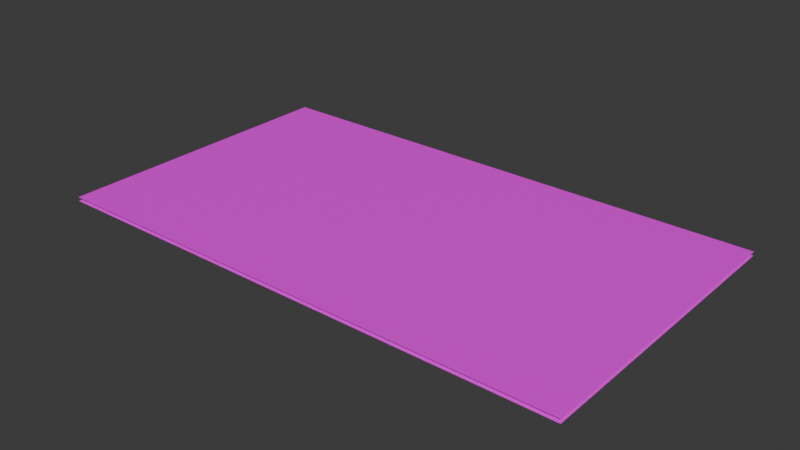 # Source: thao.blend  (saved by Blender 4.2.66; exported with 4.5.12 LTS)
import bpy
from mathutils import Matrix  # noqa: F401  (used for matrix-valued properties, if any)

bpy.ops.wm.read_factory_settings(use_empty=True)
scene = bpy.context.scene
scene.name = 'Scene'

# ---- collections
col_collection = bpy.data.collections.new('Collection'); scene.collection.children.link(col_collection)

# ---- images (referenced by path relative to the original .blend; pixels are not part of the script)
import os
ASSET_DIR = os.environ.get("B2B_ASSET_DIR", "")  # directory of the original .blend (textures are referenced by path, not embedded)
HERE = os.path.dirname(os.path.abspath(__file__))  # packed textures are extracted next to this script under _unpacked/

def load_image(name, relpath, width, height, colorspace="sRGB"):
    """Load a texture the original file referenced (path relative to the .blend, or extracted next to this script)."""
    p = next((c for c in (os.path.join(HERE, relpath), os.path.join(ASSET_DIR, relpath)) if relpath and os.path.exists(c)), "")
    if p:
        img = bpy.data.images.load(p, check_existing=True)
        img.name = name
    else:  # same state as the original file: an image datablock whose file is absent (Cycles renders it pink)
        img = bpy.data.images.new(name, width, height)
        img.source = "FILE"
        img.filepath = "//" + (relpath or name)
    img.colorspace_settings.name = colorspace
    return img
img_emthao_front_png = load_image('emThao_Front.png', 'emThao_Front.png', 1024, 1024, 'sRGB')
img_emthao_back_png = load_image('emThao_Back.png', 'emThao_Back.png', 1024, 1024, 'sRGB')

# ---- materials (node trees are filled in below, after node groups)
mat_material_001 = bpy.data.materials.new('Material.001')
mat_material_002 = bpy.data.materials.new('Material.002')

# ---- material node trees
mat_material_001.use_nodes = True; mat_material_001.node_tree.nodes.clear()
_N = mat_material_001.node_tree.nodes; _L = mat_material_001.node_tree.links
n0 = _N.new('ShaderNodeBsdfPrincipled'); n0.name = 'Principled BSDF'; n0.location = (10, 300)
n1 = _N.new('ShaderNodeOutputMaterial'); n1.name = 'Material Output'; n1.location = (300, 300)
n2 = _N.new('ShaderNodeTexImage'); n2.name = 'Image Texture'; n2.location = (-280, 280)
n2.image = img_emthao_front_png
_L.new(n0.outputs[0], n1.inputs[0])
_L.new(n2.outputs[0], n0.inputs[0])
n1.is_active_output = True
mat_material_002.use_nodes = True; mat_material_002.node_tree.nodes.clear()
_N = mat_material_002.node_tree.nodes; _L = mat_material_002.node_tree.links
n0 = _N.new('ShaderNodeBsdfPrincipled'); n0.name = 'Principled BSDF'; n0.location = (10, 300)
n1 = _N.new('ShaderNodeOutputMaterial'); n1.name = 'Material Output'; n1.location = (300, 300)
n2 = _N.new('ShaderNodeTexImage'); n2.name = 'Image Texture'; n2.location = (-280, 280)
n2.image = img_emthao_back_png
_L.new(n0.outputs[0], n1.inputs[0])
_L.new(n2.outputs[0], n0.inputs[0])
n1.is_active_output = True

# ---- world
world_world = bpy.data.worlds.new('World'); scene.world = world_world
world_world.use_nodes = True; world_world.node_tree.nodes.clear()
_N = world_world.node_tree.nodes; _L = world_world.node_tree.links
n0 = _N.new('ShaderNodeOutputWorld'); n0.name = 'World Output'; n0.location = (300, 300)
n1 = _N.new('ShaderNodeBackground'); n1.name = 'Background'; n1.location = (10, 300)
n1.inputs[0].default_value = (0.05088, 0.05088, 0.05088, 1.0)
_L.new(n1.outputs[0], n0.inputs[0])
n0.is_active_output = True
world_world.color = (0.05088, 0.05088, 0.05088)
world_world.sun_shadow_jitter_overblur = 0.0

# ---- meshes
me_plane = bpy.data.meshes.new('Plane')
me_plane.from_pydata([(-1.0, -1.0, 0.0), (1.0, -1.0, 0.0), (-1.0, 1.0, 0.0), (1.0, 1.0, 0.0)], [], [(0, 1, 3, 2)])
_uv = me_plane.uv_layers.new(name='UVMap')
_uv.uv.foreach_set('vector', [0.0, 0.0, 1.0, 0.0, 1.0, 1.0, 0.0, 1.0])
me_plane.materials.append(mat_material_001)
me_plane.update()
me_plane_001 = bpy.data.meshes.new('Plane.001')
me_plane_001.from_pydata([(-1.0, -1.0, 0.0), (1.0, -1.0, 0.0), (-1.0, 1.0, 0.0), (1.0, 1.0, 0.0)], [], [(0, 1, 3, 2)])
_uv = me_plane_001.uv_layers.new(name='UVMap')
_uv.uv.foreach_set('vector', [0.0, 0.0, 1.0, 0.0, 1.0, 1.0, 0.0, 1.0])
me_plane_001.materials.append(mat_material_002)
me_plane_001.update()

# ---- objects
ob_plane = bpy.data.objects.new('Plane', me_plane)
ob_plane_001 = bpy.data.objects.new('Plane.001', me_plane_001)

# ---- transforms, parenting, visibility, modifiers, constraints
ob_plane.location = (0.0, 0.0, 0.05)
ob_plane.scale = (3.5, 2.0, 1.0)
ob_plane_001.location = (0.0, 0.0, 0.0)
ob_plane_001.scale = (3.5, 2.0, 1.0)

# ---- collection membership
col_collection.objects.link(ob_plane)
col_collection.objects.link(ob_plane_001)

# ---- scene / render settings (as saved in the file)
scene.frame_start = 1; scene.frame_end = 250; scene.frame_set(1)
scene.render.engine = 'BLENDER_EEVEE_NEXT'
bpy.context.view_layer.update()

# ---- added for rendering (the .blend has no active camera and no usable light): camera, sun
cam_auto = bpy.data.cameras.new('AutoCamera')
cam_auto.lens = 50.0
cam_auto.sensor_width = 36.0
cam_auto.clip_end = 1000.0
ob_auto_camera = bpy.data.objects.new('AutoCamera', cam_auto)
scene.collection.objects.link(ob_auto_camera)
ob_auto_camera.location = (7.45954, -8.95145, 5.99263)
ob_auto_camera.rotation_euler = (1.09748, -7.21219e-08, 0.694738)
scene.camera = ob_auto_camera
light_auto_sun = bpy.data.lights.new('AutoSun', 'SUN')
light_auto_sun.energy = 3.0
light_auto_sun.angle = 0.0523599
ob_auto_sun = bpy.data.objects.new('AutoSun', light_auto_sun)
scene.collection.objects.link(ob_auto_sun)
ob_auto_sun.rotation_euler = (0.872665, 0.174533, 0.523599)
bpy.context.view_layer.update()
